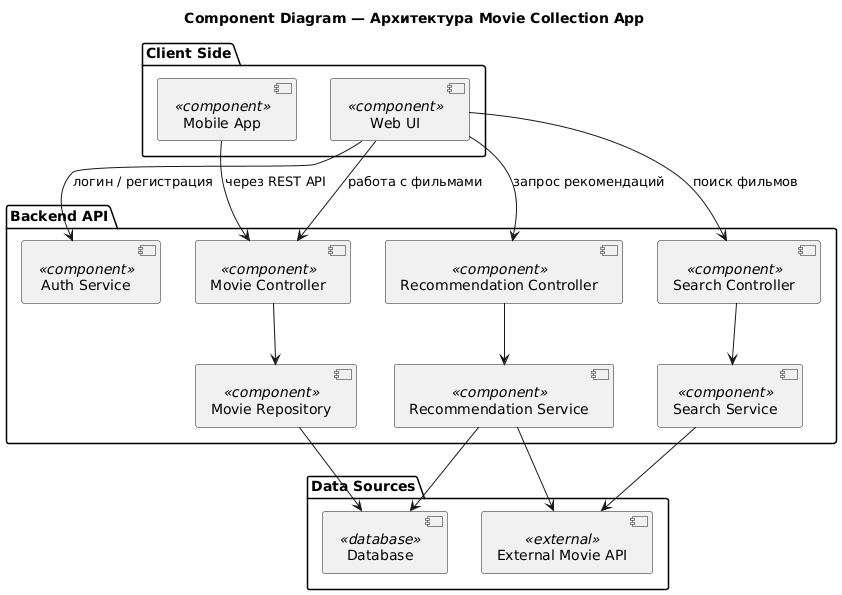

The diagram above was rendered by PlantUML. Its source (embedded in the PNG):
@startuml
title Component Diagram — Архитектура Movie Collection App

' ==== Пользовательский уровень ====
package "Client Side" {
  [Web UI] <<component>> 
  [Mobile App] <<component>> 
}

' ==== Серверный уровень ====
package "Backend API" {
  [Auth Service] <<component>>
  [Movie Controller] <<component>>
  [Recommendation Controller] <<component>>
  [Search Controller] <<component>>
  [Movie Repository] <<component>>
  [Recommendation Service] <<component>>
  [Search Service] <<component>>
}

' ==== Хранилище и внешние источники ====
package "Data Sources" {
  [Database] <<database>>
  [External Movie API] <<external>>
}

' ==== Связи ====
[Web UI] --> [Auth Service] : логин / регистрация
[Web UI] --> [Movie Controller] : работа с фильмами
[Web UI] --> [Recommendation Controller] : запрос рекомендаций
[Web UI] --> [Search Controller] : поиск фильмов
[Mobile App] --> [Movie Controller] : через REST API
[Movie Controller] --> [Movie Repository]
[Movie Repository] --> [Database]
[Recommendation Controller] --> [Recommendation Service]
[Recommendation Service] --> [Database]
[Recommendation Service] --> [External Movie API]
[Search Controller] --> [Search Service]
[Search Service] --> [External Movie API]
@enduml